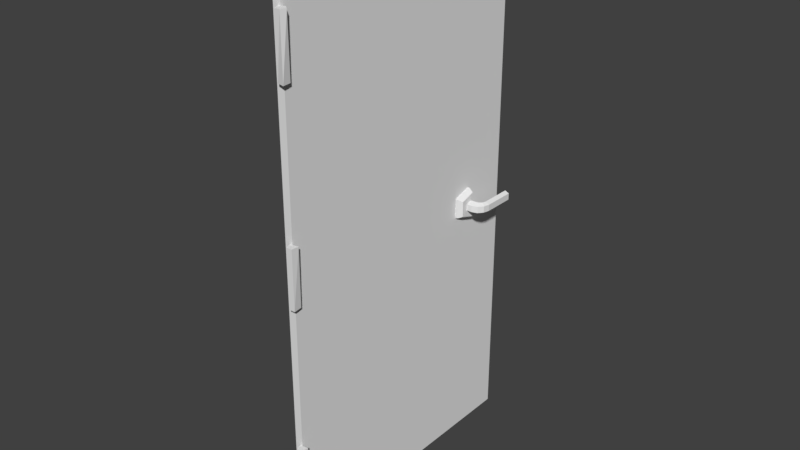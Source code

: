 # Source: door001.blend  (saved by Blender 2.79.0; exported with 4.5.12 LTS)
import bpy
from mathutils import Matrix  # noqa: F401  (used for matrix-valued properties, if any)

bpy.ops.wm.read_factory_settings(use_empty=True)
scene = bpy.context.scene
scene.name = 'Scene'

# ---- collections
col_collection_1 = bpy.data.collections.new('Collection 1'); scene.collection.children.link(col_collection_1)

# ---- world
world_world = bpy.data.worlds.new('World'); scene.world = world_world
world_world.color = (0.05088, 0.05088, 0.05088)
world_world.use_sun_shadow = False
world_world.sun_shadow_jitter_overblur = 0.0
world_world.cycles.sampling_method = 'MANUAL'

# ---- meshes
me_cube_002 = bpy.data.meshes.new('Cube.002')
me_cube_002.from_pydata([(-1.0, -1.0, -1.0), (-1.0, -1.0, 1.0), (-1.0, 1.0, -1.0), (-1.0, 1.0, 1.0), (1.0, -1.0, -1.0), (1.0, -1.0, 1.0), (1.0, 1.0, -1.0), (1.0, 1.0, 1.0)], [], [(0, 1, 3, 2), (2, 3, 7, 6), (6, 7, 5, 4), (4, 5, 1, 0), (2, 6, 4, 0), (7, 3, 1, 5)])
me_cube_002.use_remesh_preserve_volume = False
me_cube_002.use_remesh_preserve_attributes = False
me_cube_002.use_mirror_vertex_groups = False
me_cube_002.update()
me_cylinder_001 = bpy.data.meshes.new('Cylinder.001')
me_cylinder_001.from_pydata([(-1.515e-08, 0.8027, -0.8956), (1.045e-08, 0.8027, 0.8956), (0.7634, 0.248, -0.8956), (0.7634, 0.248, 0.8956), (0.4718, -0.6494, -0.8956), (0.4718, -0.6494, 0.8956), (-0.4718, -0.6494, -0.8956), (-0.4718, -0.6494, 0.8956), (-0.7634, 0.248, -0.8956), (-0.7634, 0.248, 0.8956), (-2.455e-08, 1.0, -0.5116), (2.455e-08, 1.0, 0.5116), (0.9511, 0.309, 0.5116), (0.9511, 0.309, -0.5116), (0.5878, -0.809, 0.5116), (0.5878, -0.809, -0.5116), (-0.5878, -0.809, 0.5116), (-0.5878, -0.809, -0.5116), (-0.9511, 0.309, 0.5116), (-0.9511, 0.309, -0.5116), (-8.726e-08, 0.3334, -0.8956), (6.762e-08, 0.3334, 0.8956), (0.3171, 0.103, -0.8956), (0.3171, 0.103, 0.8956), (0.196, -0.2697, -0.8956), (0.196, -0.2697, 0.8956), (-0.196, -0.2697, -0.8956), (-0.196, -0.2697, 0.8956), (-0.3171, 0.103, -0.8956), (-0.3171, 0.103, 0.8956), (-1.717e-07, 0.3334, -1.509), (1.308e-07, 0.3334, 1.354), (0.3171, 0.103, -1.509), (0.3171, 0.103, 1.354), (0.196, -0.2697, -1.509), (0.196, -0.2697, 1.354), (-0.196, -0.2697, -1.509), (-0.196, -0.2697, 1.354), (-0.3171, 0.103, -1.509), (-0.3171, 0.103, 1.354), (-7.465e-07, 0.3307, 1.514), (0.3171, 0.1439, 1.644), (0.196, -0.1584, 1.853), (-0.196, -0.1584, 1.853), (-0.3171, 0.1439, 1.644), (-1.628e-06, 0.3883, 1.666), (0.3171, 0.2857, 1.864), (0.196, 0.1197, 2.184), (-0.196, 0.1197, 2.184), (-0.3171, 0.2857, 1.864), (-1.619e-06, 0.4941, 1.735), (0.3171, 0.4905, 1.956), (0.196, 0.4845, 2.313), (-0.196, 0.4845, 2.313), (-0.3171, 0.4905, 1.956), (-4.317e-06, 2.457, 1.74), (0.3171, 2.453, 1.961), (0.196, 2.447, 2.319), (-0.196, 2.447, 2.319), (-0.3171, 2.453, 1.961), (-0.3171, 0.5009, -2.058), (-0.196, 0.417, -2.407), (0.196, 0.417, -2.407), (0.3171, 0.5009, -2.058), (6.934e-07, 0.5527, -1.843), (-2.068e-07, 0.4415, -1.794), (0.3171, 0.2763, -1.948), (0.196, 0.008981, -2.197), (-0.196, 0.008982, -2.197), (-0.3171, 0.2763, -1.948), (-0.3171, 0.1236, -1.728), (-0.196, -0.2146, -1.878), (0.196, -0.2146, -1.878), (0.3171, 0.1236, -1.728), (-1.891e-07, 0.3327, -1.635), (-0.3171, 0.6767, -2.063), (-0.196, 0.6779, -2.42), (0.196, 0.6779, -2.42), (0.3171, 0.6767, -2.063), (1.594e-06, 0.676, -1.842), (-0.3171, 2.457, -2.057), (-0.196, 2.458, -2.415), (0.196, 2.458, -2.415), (0.3171, 2.457, -2.057), (3.394e-06, 2.456, -1.836)], [], [(11, 1, 3, 12), (12, 3, 5, 14), (14, 5, 7, 16), (0, 2, 22, 20), (16, 7, 9, 18), (18, 9, 1, 11), (6, 8, 28, 26), (8, 19, 10, 0), (19, 18, 11, 10), (6, 17, 19, 8), (17, 16, 18, 19), (4, 15, 17, 6), (15, 14, 16, 17), (2, 13, 15, 4), (13, 12, 14, 15), (0, 10, 13, 2), (10, 11, 12, 13), (21, 29, 39, 31), (22, 24, 34, 32), (4, 6, 26, 24), (1, 9, 29, 21), (2, 4, 24, 22), (9, 7, 27, 29), (3, 1, 21, 23), (7, 5, 25, 27), (5, 3, 23, 25), (8, 0, 20, 28), (31, 39, 44, 40), (32, 34, 72, 73), (26, 28, 38, 36), (25, 23, 33, 35), (20, 22, 32, 30), (29, 27, 37, 39), (24, 26, 36, 34), (23, 21, 31, 33), (28, 20, 30, 38), (27, 25, 35, 37), (40, 44, 49, 45), (39, 37, 43, 44), (37, 35, 42, 43), (35, 33, 41, 42), (33, 31, 40, 41), (49, 48, 53, 54), (43, 42, 47, 48), (41, 40, 45, 46), (44, 43, 48, 49), (42, 41, 46, 47), (50, 54, 59, 55), (47, 46, 51, 52), (45, 49, 54, 50), (48, 47, 52, 53), (46, 45, 50, 51), (56, 55, 59, 58, 57), (53, 52, 57, 58), (51, 50, 55, 56), (54, 53, 58, 59), (52, 51, 56, 57), (72, 71, 68, 67), (71, 70, 69, 68), (73, 72, 67, 66), (74, 73, 66, 65), (69, 65, 64, 60), (34, 36, 71, 72), (36, 38, 70, 71), (38, 30, 74, 70), (30, 32, 73, 74), (70, 74, 65, 69), (61, 60, 75, 76), (66, 67, 62, 63), (65, 66, 63, 64), (68, 69, 60, 61), (67, 68, 61, 62), (79, 78, 83, 84), (62, 61, 76, 77), (64, 63, 78, 79), (63, 62, 77, 78), (60, 64, 79, 75), (84, 83, 82, 81, 80), (76, 75, 80, 81), (75, 79, 84, 80), (78, 77, 82, 83), (77, 76, 81, 82)])
me_cylinder_001.use_remesh_preserve_volume = False
me_cylinder_001.use_remesh_preserve_attributes = False
me_cylinder_001.use_mirror_vertex_groups = False
me_cylinder_001.update()
me_cylinder = bpy.data.meshes.new('Cylinder')
me_cylinder.from_pydata([(-1.301, 0.7732, -0.8917), (-1.043, 0.5856, 0.8753), (-1.146, -0.7147, -0.8917), (-1.146, -0.7147, 0.8753), (-2.185, -0.7147, -0.8917), (-2.185, -0.7147, 0.8753), (-2.506, 0.273, -0.8917), (-2.506, 0.273, 0.8753), (-1.301, 0.7732, -7.019), (-1.043, 0.5856, -5.252), (-1.146, -0.7147, -7.019), (-1.146, -0.7147, -5.252), (-2.185, -0.7147, -7.019), (-2.185, -0.7147, -5.252), (-2.506, 0.273, -7.019), (-2.506, 0.273, -5.252), (-1.301, 0.7732, 5.05), (-1.666, 0.8835, 6.817), (-0.8254, 0.273, 6.817), (-1.146, -0.7147, 5.05), (-1.146, -0.7147, 6.817), (-2.415, -0.4113, 5.05), (-2.185, -0.7147, 6.817), (-2.506, 0.273, 6.817)], [], [(2, 0, 1, 3), (4, 2, 3, 5), (5, 3, 1, 7), (6, 4, 5, 7), (0, 6, 7, 1), (4, 6, 0, 2), (10, 8, 9, 11), (12, 10, 11, 13), (13, 11, 9, 15), (14, 12, 13, 15), (8, 14, 15, 9), (12, 14, 8, 10), (19, 16, 18, 20), (17, 18, 16), (21, 19, 20, 22), (22, 20, 18, 17, 23), (16, 21, 23, 17), (22, 23, 21), (16, 19, 21)])
me_cylinder.use_remesh_preserve_volume = False
me_cylinder.use_remesh_preserve_attributes = False
me_cylinder.use_mirror_vertex_groups = False
me_cylinder.update()

# ---- objects
ob_cube_001 = bpy.data.objects.new('Cube.001', me_cube_002)
ob_cylinder_001 = bpy.data.objects.new('Cylinder.001', me_cylinder_001)
ob_cylinder = bpy.data.objects.new('Cylinder', me_cylinder)

# ---- transforms, parenting, visibility, modifiers, constraints
ob_cube_001.location = (0.03681, 0.5548, 0.5411)
ob_cube_001.scale = (0.007607, 0.2835, 0.5388)
ob_cube_001.lineart.crease_threshold = 0.0
ob_cylinder_001.parent = ob_cube_001
ob_cylinder_001.matrix_parent_inverse = Matrix(((131.5, 0.0, 0.0, -4.839), (-3.815e-06, 3.528, 0.0, -1.957), (-1.907e-06, 0.0, 1.856, -1.004), (0.0, 0.0, 0.0, 1.0)))
ob_cylinder_001.location = (0.03698, 0.7294, 0.5182)
ob_cylinder_001.rotation_euler = (-1.344e-07, 1.571, 0.0)
ob_cylinder_001.scale = (0.03314, 0.03314, 0.02344)
ob_cylinder_001.lineart.crease_threshold = 0.0
ob_cylinder.parent = ob_cube_001
ob_cylinder.matrix_parent_inverse = Matrix(((131.5, 0.0, 0.0, -4.839), (-3.815e-06, 3.528, 0.0, -1.957), (-1.907e-06, 0.0, 1.856, -1.004), (0.0, 0.0, 0.0, 1.0)))
ob_cylinder.location = (0.06756, 0.2673, 0.56)
ob_cylinder.scale = (0.01135, 0.01135, 0.06519)
ob_cylinder.lineart.crease_threshold = 0.0

# ---- collection membership
col_collection_1.objects.link(ob_cube_001)
col_collection_1.objects.link(ob_cylinder_001)
col_collection_1.objects.link(ob_cylinder)

# ---- scene / render settings (as saved in the file)
scene.frame_start = 1; scene.frame_end = 250; scene.frame_set(1)
scene.render.engine = 'BLENDER_EEVEE_NEXT'
scene.render.resolution_percentage = 50
scene.render.dither_intensity = 0.0
scene.cycles.use_denoising = False
scene.cycles.samples = 128
scene.cycles.sampling_pattern = 'TABULATED_SOBOL'
scene.cycles.use_adaptive_sampling = False
scene.cycles.use_light_tree = False
scene.cycles.blur_glossy = 0.0
scene.cycles.sample_clamp_indirect = 0.0
scene.view_settings.view_transform = 'Standard'
bpy.context.view_layer.update()

# ---- added for rendering (the .blend has no active camera and no usable light): camera, sun
cam_auto = bpy.data.cameras.new('AutoCamera')
cam_auto.lens = 50.0
cam_auto.sensor_width = 36.0
cam_auto.clip_end = 1000.0
ob_auto_camera = bpy.data.objects.new('AutoCamera', cam_auto)
scene.collection.objects.link(ob_auto_camera)
ob_auto_camera.location = (1.17241, -0.815187, 1.45036)
ob_auto_camera.rotation_euler = (1.09748, -7.21219e-08, 0.694738)
scene.camera = ob_auto_camera
light_auto_sun = bpy.data.lights.new('AutoSun', 'SUN')
light_auto_sun.energy = 3.0
light_auto_sun.angle = 0.0523599
ob_auto_sun = bpy.data.objects.new('AutoSun', light_auto_sun)
scene.collection.objects.link(ob_auto_sun)
ob_auto_sun.rotation_euler = (0.872665, 0.174533, 0.523599)
bpy.context.view_layer.update()
